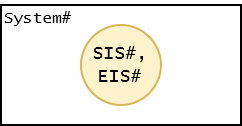

The diagram above was exported from draw.io. Its source (the exported page's mxGraphModel, read from the mxfile embedded in the PNG):
<mxGraphModel dx="1434" dy="774" grid="1" gridSize="10" guides="1" tooltips="1" connect="1" arrows="1" fold="1" page="1" pageScale="1" pageWidth="827" pageHeight="1169" math="0" shadow="0">
  <root>
    <mxCell id="0" />
    <mxCell id="1" parent="0" />
    <mxCell id="b7W90JIG6X-HAqWRPABI-1" value="" style="rounded=0;whiteSpace=wrap;html=1;" vertex="1" parent="1">
      <mxGeometry x="40" y="100" width="120" height="60" as="geometry" />
    </mxCell>
    <mxCell id="b7W90JIG6X-HAqWRPABI-2" value="&lt;font face=&quot;Lucida Console&quot; style=&quot;font-size: 8px;&quot;&gt;System#&lt;/font&gt;" style="text;html=1;align=left;verticalAlign=middle;whiteSpace=wrap;rounded=0;labelPosition=center;verticalLabelPosition=middle;" vertex="1" parent="1">
      <mxGeometry x="40" y="100" width="40" height="10" as="geometry" />
    </mxCell>
    <mxCell id="b7W90JIG6X-HAqWRPABI-3" value="&lt;font face=&quot;Lucida Console&quot; style=&quot;font-size: 9px;&quot;&gt;SIS#,&lt;br style=&quot;font-size: 9px;&quot;&gt;EIS#&lt;br style=&quot;font-size: 9px;&quot;&gt;&lt;/font&gt;" style="ellipse;whiteSpace=wrap;html=1;aspect=fixed;fillColor=#fff2cc;strokeColor=#d6b656;fontSize=9;" vertex="1" parent="1">
      <mxGeometry x="80" y="110" width="40" height="40" as="geometry" />
    </mxCell>
  </root>
</mxGraphModel>